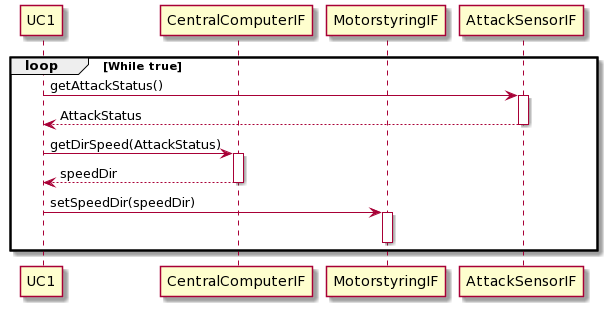

The diagram above was rendered by PlantUML. Its source (embedded in the PNG):
@startuml
participant UC1
participant CentralComputerIF
participant MotorstyringIF
participant AttackSensorIF

'Punkt 3'
loop While true
        UC1 -> AttackSensorIF: getAttackStatus()
        activate AttackSensorIF
        AttackSensorIF --> UC1: AttackStatus
        deactivate AttackSensorIF
        UC1 -> CentralComputerIF : getDirSpeed(AttackStatus)
        activate CentralComputerIF
        CentralComputerIF --> UC1: speedDir
        deactivate CentralComputerIF
        UC1 -> MotorstyringIF: setSpeedDir(speedDir)
        activate MotorstyringIF
        deactivate MotorstyringIF
end loop
@enduml